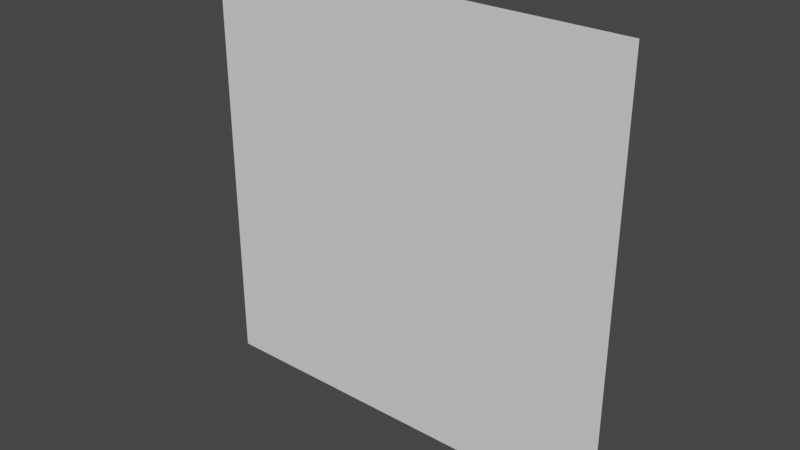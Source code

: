 # Source: Square.blend  (saved by Blender 4.1.24; exported with 4.5.12 LTS)
import bpy
from mathutils import Matrix  # noqa: F401  (used for matrix-valued properties, if any)

bpy.ops.wm.read_factory_settings(use_empty=True)
scene = bpy.context.scene
scene.name = 'Scene'

# ---- collections
col_collection = bpy.data.collections.new('Collection'); scene.collection.children.link(col_collection)

# ---- world
world_world = bpy.data.worlds.new('World'); scene.world = world_world
world_world.use_nodes = True; world_world.node_tree.nodes.clear()
_N = world_world.node_tree.nodes; _L = world_world.node_tree.links
n0 = _N.new('ShaderNodeOutputWorld'); n0.name = 'World Output'; n0.location = (300, 300)
n1 = _N.new('ShaderNodeBackground'); n1.name = 'Background'; n1.location = (10, 300)
n1.inputs[0].default_value = (0.05088, 0.05088, 0.05088, 1.0)
_L.new(n1.outputs[0], n0.inputs[0])
n0.is_active_output = True
world_world.color = (0.05088, 0.05088, 0.05088)
world_world.use_sun_shadow = False
world_world.sun_shadow_jitter_overblur = 0.0

# ---- meshes
me_plane = bpy.data.meshes.new('Plane')
me_plane.from_pydata([(-0.5, -2.98e-08, -0.5), (0.5, -2.98e-08, -0.5), (-0.5, 2.98e-08, 0.5), (0.5, 2.98e-08, 0.5)], [], [(0, 1, 3, 2)])
_uv = me_plane.uv_layers.new(name='UVMap')
_uv.uv.foreach_set('vector', [0.0, 0.0, 1.0, 0.0, 1.0, 1.0, 0.0, 1.0])
me_plane.update()

# ---- objects
ob_plane = bpy.data.objects.new('Plane', me_plane)

# ---- transforms, parenting, visibility, modifiers, constraints
ob_plane.location = (0.0, 0.0, 0.0)

# ---- collection membership
col_collection.objects.link(ob_plane)

# ---- scene / render settings (as saved in the file)
scene.frame_start = 1; scene.frame_end = 250; scene.frame_set(1)
scene.render.engine = 'BLENDER_EEVEE_NEXT'
scene.cycles.sampling_pattern = 'TABULATED_SOBOL'
scene.eevee.ray_tracing_options.trace_max_roughness = 0.0
scene.view_settings.view_transform = 'Filmic'
bpy.context.view_layer.update()

# ---- added for rendering (the .blend has no active camera and no usable light): camera, sun
cam_auto = bpy.data.cameras.new('AutoCamera')
cam_auto.lens = 50.0
cam_auto.sensor_width = 36.0
cam_auto.clip_end = 1000.0
ob_auto_camera = bpy.data.objects.new('AutoCamera', cam_auto)
scene.collection.objects.link(ob_auto_camera)
ob_auto_camera.location = (1.30847, -1.57016, 1.04677)
ob_auto_camera.rotation_euler = (1.09748, -7.21219e-08, 0.694738)
scene.camera = ob_auto_camera
light_auto_sun = bpy.data.lights.new('AutoSun', 'SUN')
light_auto_sun.energy = 3.0
light_auto_sun.angle = 0.0523599
ob_auto_sun = bpy.data.objects.new('AutoSun', light_auto_sun)
scene.collection.objects.link(ob_auto_sun)
ob_auto_sun.rotation_euler = (0.872665, 0.174533, 0.523599)
bpy.context.view_layer.update()

